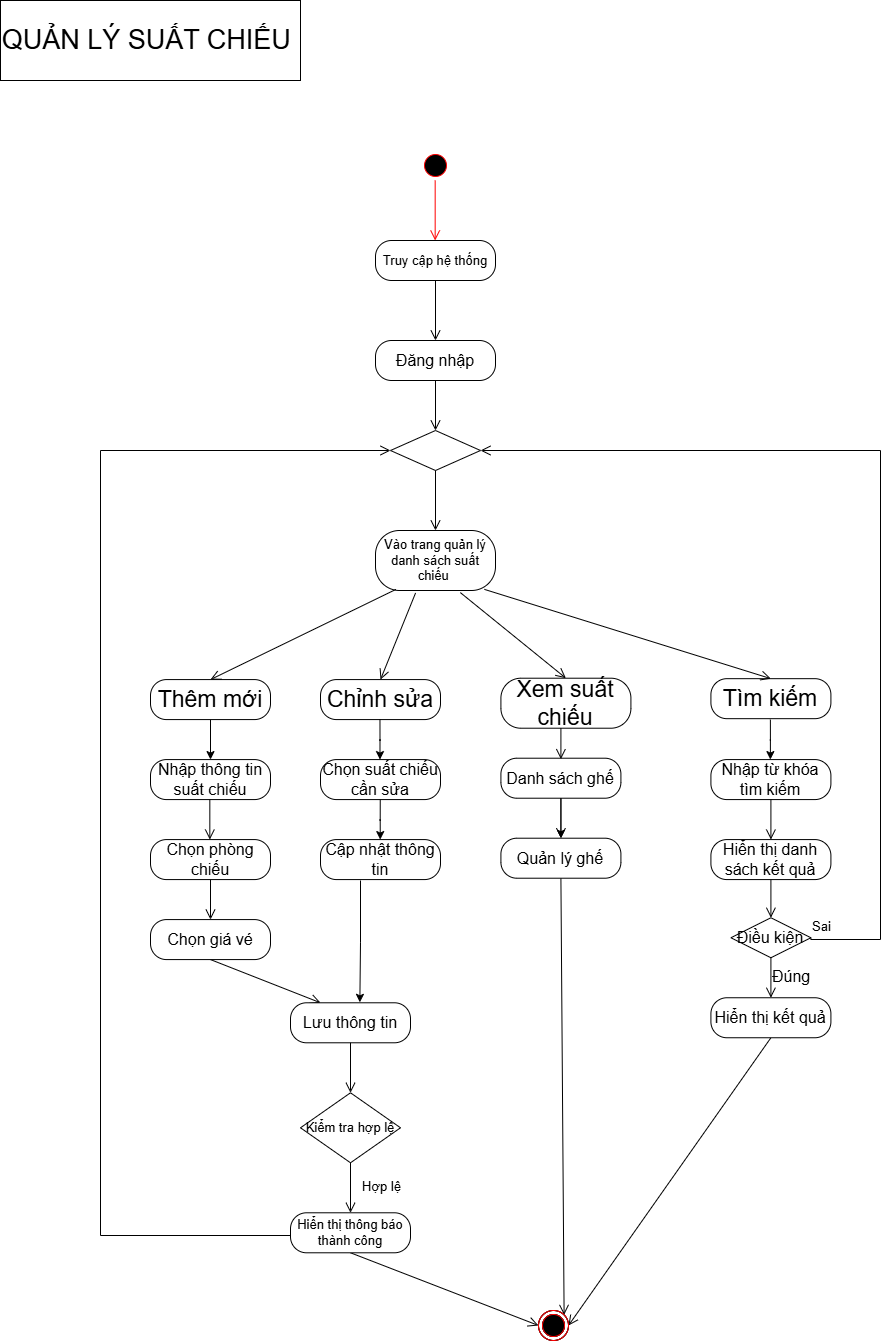

The diagram above was exported from draw.io. Its source (the exported page's mxGraphModel, read from the mxfile embedded in the PNG):
<mxGraphModel dx="707" dy="384" grid="1" gridSize="10" guides="1" tooltips="1" connect="1" arrows="1" fold="1" page="1" pageScale="1" pageWidth="827" pageHeight="1169" math="0" shadow="0">
  <root>
    <mxCell id="0" />
    <mxCell id="1" parent="0" />
    <mxCell id="NqYg2Fk48nRHr9zphMgM-2" parent="1" style="html=1;whiteSpace=wrap;fontSize=23;" value="&lt;font style=&quot;font-size: 27px;&quot;&gt;QUẢN LÝ SUẤT CHIẾU&amp;nbsp;&lt;/font&gt;" vertex="1">
      <mxGeometry height="80" width="300" x="430" y="120" as="geometry" />
    </mxCell>
    <mxCell id="NqYg2Fk48nRHr9zphMgM-3" parent="1" style="rounded=1;whiteSpace=wrap;html=1;arcSize=40;fontSize=13;" value="Truy cập hệ thống" vertex="1">
      <mxGeometry height="40" width="120" x="805" y="360" as="geometry" />
    </mxCell>
    <mxCell id="NqYg2Fk48nRHr9zphMgM-4" edge="1" parent="1" source="NqYg2Fk48nRHr9zphMgM-3" style="edgeStyle=orthogonalEdgeStyle;html=1;verticalAlign=bottom;endArrow=open;endSize=8;rounded=0;exitX=0.5;exitY=1;exitDx=0;exitDy=0;fontSize=13;" target="NqYg2Fk48nRHr9zphMgM-5" value="">
      <mxGeometry relative="1" as="geometry">
        <mxPoint x="865" y="500" as="targetPoint" />
      </mxGeometry>
    </mxCell>
    <mxCell id="NqYg2Fk48nRHr9zphMgM-5" parent="1" style="rounded=1;whiteSpace=wrap;html=1;arcSize=40;fontSize=13;" value="&lt;font style=&quot;font-size: 16px;&quot;&gt;Đăng nhập&lt;/font&gt;" vertex="1">
      <mxGeometry height="40" width="120" x="805" y="460" as="geometry" />
    </mxCell>
    <mxCell id="NqYg2Fk48nRHr9zphMgM-6" edge="1" parent="1" source="NqYg2Fk48nRHr9zphMgM-5" style="edgeStyle=orthogonalEdgeStyle;html=1;verticalAlign=bottom;endArrow=open;endSize=8;rounded=0;exitX=0.5;exitY=1;exitDx=0;exitDy=0;entryX=0.5;entryY=0;entryDx=0;entryDy=0;fontSize=13;" target="NqYg2Fk48nRHr9zphMgM-7" value="">
      <mxGeometry relative="1" as="geometry">
        <mxPoint x="865" y="640" as="targetPoint" />
      </mxGeometry>
    </mxCell>
    <mxCell id="NqYg2Fk48nRHr9zphMgM-7" parent="1" style="rhombus;whiteSpace=wrap;html=1;fontSize=13;" value="" vertex="1">
      <mxGeometry height="40" width="90" x="820" y="550" as="geometry" />
    </mxCell>
    <mxCell id="NqYg2Fk48nRHr9zphMgM-8" edge="1" parent="1" source="NqYg2Fk48nRHr9zphMgM-7" style="edgeStyle=orthogonalEdgeStyle;html=1;align=left;verticalAlign=top;endArrow=open;endSize=8;rounded=0;entryX=0.5;entryY=0;entryDx=0;entryDy=0;fontSize=13;" target="NqYg2Fk48nRHr9zphMgM-9" value="">
      <mxGeometry relative="1" x="-1" as="geometry">
        <Array as="points" />
        <mxPoint x="865" y="740" as="targetPoint" />
      </mxGeometry>
    </mxCell>
    <mxCell id="NqYg2Fk48nRHr9zphMgM-9" parent="1" style="rounded=1;whiteSpace=wrap;html=1;arcSize=40;fontSize=13;" value="Vào trang quản lý danh sách suất chiếu&amp;nbsp;" vertex="1">
      <mxGeometry height="60" width="120" x="805" y="650" as="geometry" />
    </mxCell>
    <mxCell id="NqYg2Fk48nRHr9zphMgM-10" edge="1" parent="1" source="NqYg2Fk48nRHr9zphMgM-11" style="edgeStyle=orthogonalEdgeStyle;rounded=0;orthogonalLoop=1;jettySize=auto;html=1;fontSize=16;" target="NqYg2Fk48nRHr9zphMgM-25" value="">
      <mxGeometry relative="1" as="geometry" />
    </mxCell>
    <mxCell id="NqYg2Fk48nRHr9zphMgM-11" parent="1" style="rounded=1;whiteSpace=wrap;html=1;arcSize=40;fontSize=23;" value="Thêm mới" vertex="1">
      <mxGeometry height="40" width="120" x="580" y="799.08" as="geometry" />
    </mxCell>
    <mxCell id="NqYg2Fk48nRHr9zphMgM-12" edge="1" parent="1" source="NqYg2Fk48nRHr9zphMgM-28" style="html=1;verticalAlign=bottom;endArrow=open;endSize=8;rounded=0;exitX=0.5;exitY=1;exitDx=0;exitDy=0;entryX=0.25;entryY=0;entryDx=0;entryDy=0;fontSize=16;" target="NqYg2Fk48nRHr9zphMgM-46" value="">
      <mxGeometry relative="1" as="geometry">
        <mxPoint x="470" y="1240" as="sourcePoint" />
        <mxPoint x="480.1500000000001" y="1271.095" as="targetPoint" />
      </mxGeometry>
    </mxCell>
    <mxCell id="NqYg2Fk48nRHr9zphMgM-13" parent="1" style="rounded=1;whiteSpace=wrap;html=1;arcSize=40;fontSize=23;" value="Chỉnh sửa" vertex="1">
      <mxGeometry height="40" width="120" x="750" y="799.08" as="geometry" />
    </mxCell>
    <mxCell id="NqYg2Fk48nRHr9zphMgM-14" parent="1" style="rounded=1;whiteSpace=wrap;html=1;arcSize=40;fontSize=23;" value="&lt;div&gt;&lt;font&gt;Xem suất chiếu&lt;/font&gt;&lt;/div&gt;" vertex="1">
      <mxGeometry height="50" width="130" x="930.41" y="797.71" as="geometry" />
    </mxCell>
    <mxCell id="NqYg2Fk48nRHr9zphMgM-15" parent="1" style="rounded=1;whiteSpace=wrap;html=1;arcSize=40;fontSize=23;" value="Tìm kiếm" vertex="1">
      <mxGeometry height="40" width="120" x="1140.41" y="798.17" as="geometry" />
    </mxCell>
    <mxCell id="NqYg2Fk48nRHr9zphMgM-16" edge="1" parent="1" source="NqYg2Fk48nRHr9zphMgM-9" style="html=1;verticalAlign=bottom;endArrow=open;endSize=8;rounded=0;entryX=0.5;entryY=0;entryDx=0;entryDy=0;exitX=0.17;exitY=0.982;exitDx=0;exitDy=0;exitPerimeter=0;fontSize=13;" target="NqYg2Fk48nRHr9zphMgM-11" value="">
      <mxGeometry relative="1" as="geometry">
        <mxPoint x="917.7200000000003" y="706.94" as="sourcePoint" />
        <mxPoint x="970" y="870" as="targetPoint" />
      </mxGeometry>
    </mxCell>
    <mxCell id="NqYg2Fk48nRHr9zphMgM-17" edge="1" parent="1" source="NqYg2Fk48nRHr9zphMgM-9" style="html=1;verticalAlign=bottom;endArrow=open;endSize=8;rounded=0;entryX=0.5;entryY=0;entryDx=0;entryDy=0;exitX=0.334;exitY=1.041;exitDx=0;exitDy=0;fontSize=13;exitPerimeter=0;" target="NqYg2Fk48nRHr9zphMgM-13" value="">
      <mxGeometry relative="1" as="geometry">
        <mxPoint x="940.04" y="710" as="sourcePoint" />
        <mxPoint x="850" y="900" as="targetPoint" />
      </mxGeometry>
    </mxCell>
    <mxCell id="NqYg2Fk48nRHr9zphMgM-18" edge="1" parent="1" source="NqYg2Fk48nRHr9zphMgM-9" style="html=1;verticalAlign=bottom;endArrow=open;endSize=8;rounded=0;entryX=0.5;entryY=0;entryDx=0;entryDy=0;exitX=0.707;exitY=1.035;exitDx=0;exitDy=0;exitPerimeter=0;fontSize=13;" target="NqYg2Fk48nRHr9zphMgM-14" value="">
      <mxGeometry relative="1" as="geometry">
        <mxPoint x="782.33" y="710.1099999999999" as="sourcePoint" />
        <mxPoint x="690.41" y="917.71" as="targetPoint" />
      </mxGeometry>
    </mxCell>
    <mxCell id="NqYg2Fk48nRHr9zphMgM-19" edge="1" parent="1" source="NqYg2Fk48nRHr9zphMgM-9" style="html=1;verticalAlign=bottom;endArrow=open;endSize=8;rounded=0;entryX=0.5;entryY=0;entryDx=0;entryDy=0;exitX=0.907;exitY=0.981;exitDx=0;exitDy=0;exitPerimeter=0;fontSize=13;" target="NqYg2Fk48nRHr9zphMgM-15" value="">
      <mxGeometry relative="1" as="geometry">
        <mxPoint x="814.4899999999999" y="703.8700000000001" as="sourcePoint" />
        <mxPoint x="1033.4099999999999" y="946.71" as="targetPoint" />
      </mxGeometry>
    </mxCell>
    <mxCell id="NqYg2Fk48nRHr9zphMgM-20" edge="1" parent="1" source="NqYg2Fk48nRHr9zphMgM-43" style="html=1;verticalAlign=bottom;endArrow=open;endSize=8;rounded=0;entryX=1;entryY=0;entryDx=0;entryDy=0;exitX=0.5;exitY=1;exitDx=0;exitDy=0;fontSize=13;" target="NqYg2Fk48nRHr9zphMgM-23" value="">
      <mxGeometry relative="1" as="geometry">
        <mxPoint x="1030" y="1600" as="sourcePoint" />
        <mxPoint x="1030" y="1660" as="targetPoint" />
      </mxGeometry>
    </mxCell>
    <mxCell id="NqYg2Fk48nRHr9zphMgM-21" edge="1" parent="1" source="NqYg2Fk48nRHr9zphMgM-34" style="edgeStyle=orthogonalEdgeStyle;html=1;align=left;verticalAlign=bottom;endArrow=open;endSize=8;rounded=0;entryX=1;entryY=0.5;entryDx=0;entryDy=0;exitX=1;exitY=0.5;exitDx=0;exitDy=0;fontSize=13;" target="NqYg2Fk48nRHr9zphMgM-7" value="Sai">
      <mxGeometry relative="1" x="-1" as="geometry">
        <Array as="points">
          <mxPoint x="1310" y="1059" />
          <mxPoint x="1310" y="570" />
        </Array>
        <mxPoint x="1500" y="1140" as="sourcePoint" />
        <mxPoint x="1300.0000000000005" y="410" as="targetPoint" />
      </mxGeometry>
    </mxCell>
    <mxCell id="NqYg2Fk48nRHr9zphMgM-22" edge="1" parent="1" source="NqYg2Fk48nRHr9zphMgM-36" style="html=1;verticalAlign=bottom;endArrow=open;endSize=8;rounded=0;entryX=1;entryY=0.5;entryDx=0;entryDy=0;exitX=0.5;exitY=1;exitDx=0;exitDy=0;fontSize=13;" target="NqYg2Fk48nRHr9zphMgM-23" value="">
      <mxGeometry relative="1" as="geometry">
        <mxPoint x="1200" y="1700" as="sourcePoint" />
        <mxPoint x="1200" y="1760" as="targetPoint" />
      </mxGeometry>
    </mxCell>
    <mxCell id="NqYg2Fk48nRHr9zphMgM-23" parent="1" style="ellipse;html=1;shape=endState;fontSize=13;" value="" vertex="1">
      <mxGeometry height="30" width="30" x="968" y="1430" as="geometry" />
    </mxCell>
    <mxCell id="NqYg2Fk48nRHr9zphMgM-24" edge="1" parent="1" source="NqYg2Fk48nRHr9zphMgM-51" style="html=1;verticalAlign=bottom;endArrow=open;endSize=8;rounded=0;entryX=0;entryY=0.5;entryDx=0;entryDy=0;exitX=0.5;exitY=1;exitDx=0;exitDy=0;fontSize=13;" target="NqYg2Fk48nRHr9zphMgM-23" value="">
      <mxGeometry relative="1" as="geometry">
        <mxPoint x="680" y="1530" as="sourcePoint" />
        <mxPoint x="690" y="1760" as="targetPoint" />
      </mxGeometry>
    </mxCell>
    <mxCell id="NqYg2Fk48nRHr9zphMgM-25" parent="1" style="rounded=1;whiteSpace=wrap;html=1;arcSize=40;fontSize=16;" value="Nhập thông tin suất chiếu" vertex="1">
      <mxGeometry height="40" width="120" x="580" y="879.08" as="geometry" />
    </mxCell>
    <mxCell id="NqYg2Fk48nRHr9zphMgM-26" parent="1" style="rounded=1;whiteSpace=wrap;html=1;arcSize=40;fontSize=16;" value="Chọn phòng chiếu" vertex="1">
      <mxGeometry height="40" width="120" x="580" y="959.0799999999999" as="geometry" />
    </mxCell>
    <mxCell id="NqYg2Fk48nRHr9zphMgM-27" edge="1" parent="1" source="NqYg2Fk48nRHr9zphMgM-26" style="edgeStyle=orthogonalEdgeStyle;html=1;verticalAlign=bottom;endArrow=open;endSize=8;rounded=0;fontSize=16;" target="NqYg2Fk48nRHr9zphMgM-28" value="">
      <mxGeometry relative="1" as="geometry">
        <mxPoint x="640" y="1119.08" as="targetPoint" />
      </mxGeometry>
    </mxCell>
    <mxCell id="NqYg2Fk48nRHr9zphMgM-28" parent="1" style="rounded=1;whiteSpace=wrap;html=1;arcSize=40;fontSize=16;" value="Chọn giá vé" vertex="1">
      <mxGeometry height="40" width="120" x="580" y="1039.0799999999997" as="geometry" />
    </mxCell>
    <mxCell id="NqYg2Fk48nRHr9zphMgM-29" parent="1" style="rounded=1;whiteSpace=wrap;html=1;arcSize=40;fontSize=16;" value="Chọn suất chiếu cần sửa" vertex="1">
      <mxGeometry height="40" width="120" x="750" y="879.08" as="geometry" />
    </mxCell>
    <mxCell id="NqYg2Fk48nRHr9zphMgM-30" edge="1" parent="1" style="edgeStyle=orthogonalEdgeStyle;rounded=0;orthogonalLoop=1;jettySize=auto;html=1;fontSize=16;" value="">
      <mxGeometry relative="1" as="geometry">
        <mxPoint x="809.47" y="839.08" as="sourcePoint" />
        <mxPoint x="809.47" y="879.08" as="targetPoint" />
      </mxGeometry>
    </mxCell>
    <mxCell id="NqYg2Fk48nRHr9zphMgM-31" parent="1" style="rounded=1;whiteSpace=wrap;html=1;arcSize=40;fontSize=16;" value="Cập nhật thông tin" vertex="1">
      <mxGeometry height="40" width="120" x="750" y="959.0799999999999" as="geometry" />
    </mxCell>
    <mxCell id="NqYg2Fk48nRHr9zphMgM-32" parent="1" style="rounded=1;whiteSpace=wrap;html=1;arcSize=40;fontSize=16;" value="Nhập từ khóa tìm kiếm" vertex="1">
      <mxGeometry height="40" width="120" x="1140.41" y="879.0799999999999" as="geometry" />
    </mxCell>
    <mxCell id="NqYg2Fk48nRHr9zphMgM-33" edge="1" parent="1" style="edgeStyle=orthogonalEdgeStyle;html=1;verticalAlign=bottom;endArrow=open;endSize=8;rounded=0;entryX=0.5;entryY=0;entryDx=0;entryDy=0;fontSize=16;" target="NqYg2Fk48nRHr9zphMgM-34" value="">
      <mxGeometry relative="1" as="geometry">
        <mxPoint x="1200.4100000000005" y="997.25" as="sourcePoint" />
        <mxPoint x="1200.41" y="1057.25" as="targetPoint" />
      </mxGeometry>
    </mxCell>
    <mxCell id="NqYg2Fk48nRHr9zphMgM-34" parent="1" style="rhombus;whiteSpace=wrap;html=1;fontSize=16;" value="Điều kiện" vertex="1">
      <mxGeometry height="40" width="80" x="1160.41" y="1037.25" as="geometry" />
    </mxCell>
    <mxCell id="NqYg2Fk48nRHr9zphMgM-35" edge="1" parent="1" source="NqYg2Fk48nRHr9zphMgM-34" style="edgeStyle=orthogonalEdgeStyle;html=1;align=left;verticalAlign=top;endArrow=open;endSize=8;rounded=0;entryX=0.5;entryY=0;entryDx=0;entryDy=0;fontSize=16;" target="NqYg2Fk48nRHr9zphMgM-36" value="">
      <mxGeometry relative="1" x="-1" as="geometry">
        <mxPoint x="1200.41" y="1157.2500000000002" as="targetPoint" />
      </mxGeometry>
    </mxCell>
    <mxCell id="NqYg2Fk48nRHr9zphMgM-36" parent="1" style="rounded=1;whiteSpace=wrap;html=1;arcSize=40;fontSize=16;" value="Hiển thị kết quả" vertex="1">
      <mxGeometry height="40" width="120" x="1140.41" y="1117.2500000000002" as="geometry" />
    </mxCell>
    <mxCell id="NqYg2Fk48nRHr9zphMgM-37" edge="1" parent="1" style="edgeStyle=orthogonalEdgeStyle;rounded=0;orthogonalLoop=1;jettySize=auto;html=1;fontSize=16;" value="">
      <mxGeometry relative="1" as="geometry">
        <mxPoint x="1199.88" y="839.0799999999999" as="sourcePoint" />
        <mxPoint x="1199.88" y="879.0799999999999" as="targetPoint" />
      </mxGeometry>
    </mxCell>
    <mxCell id="NqYg2Fk48nRHr9zphMgM-38" edge="1" parent="1" style="edgeStyle=orthogonalEdgeStyle;html=1;verticalAlign=bottom;endArrow=open;endSize=8;rounded=0;fontSize=16;" value="">
      <mxGeometry relative="1" as="geometry">
        <mxPoint x="1200.41" y="919.0799999999999" as="sourcePoint" />
        <mxPoint x="1200.41" y="959.0799999999999" as="targetPoint" />
      </mxGeometry>
    </mxCell>
    <mxCell id="NqYg2Fk48nRHr9zphMgM-39" parent="1" style="rounded=1;whiteSpace=wrap;html=1;arcSize=40;fontSize=16;" value="Hiển thị danh sách kết quả" vertex="1">
      <mxGeometry height="40" width="120" x="1140.41" y="959.0799999999999" as="geometry" />
    </mxCell>
    <mxCell id="NqYg2Fk48nRHr9zphMgM-40" edge="1" parent="1" source="NqYg2Fk48nRHr9zphMgM-41" style="edgeStyle=orthogonalEdgeStyle;rounded=0;orthogonalLoop=1;jettySize=auto;html=1;fontSize=16;" target="NqYg2Fk48nRHr9zphMgM-43" value="">
      <mxGeometry relative="1" as="geometry" />
    </mxCell>
    <mxCell id="NqYg2Fk48nRHr9zphMgM-41" parent="1" style="rounded=1;whiteSpace=wrap;html=1;arcSize=40;fontSize=16;" value="Danh sách ghế" vertex="1">
      <mxGeometry height="40" width="120" x="930.41" y="877.71" as="geometry" />
    </mxCell>
    <mxCell id="NqYg2Fk48nRHr9zphMgM-42" edge="1" parent="1" source="NqYg2Fk48nRHr9zphMgM-41" style="edgeStyle=orthogonalEdgeStyle;html=1;verticalAlign=bottom;endArrow=open;endSize=8;rounded=0;fontSize=16;" value="">
      <mxGeometry relative="1" as="geometry">
        <mxPoint x="990.41" y="957.71" as="targetPoint" />
      </mxGeometry>
    </mxCell>
    <mxCell id="NqYg2Fk48nRHr9zphMgM-43" parent="1" style="rounded=1;whiteSpace=wrap;html=1;arcSize=40;fontSize=16;" value="Quản lý ghế" vertex="1">
      <mxGeometry height="40" width="120" x="930.41" y="957.71" as="geometry" />
    </mxCell>
    <mxCell id="NqYg2Fk48nRHr9zphMgM-44" edge="1" parent="1" style="edgeStyle=orthogonalEdgeStyle;html=1;verticalAlign=bottom;endArrow=open;endSize=8;rounded=0;fontSize=16;" value="">
      <mxGeometry relative="1" as="geometry">
        <mxPoint x="990.41" y="847.71" as="sourcePoint" />
        <mxPoint x="990.41" y="878.6199999999999" as="targetPoint" />
      </mxGeometry>
    </mxCell>
    <mxCell id="NqYg2Fk48nRHr9zphMgM-45" parent="1" style="text;whiteSpace=wrap;html=1;fontSize=16;" value="&lt;span style=&quot;text-wrap-mode: nowrap; background-color: rgb(255, 255, 255);&quot;&gt;Đúng&lt;/span&gt;" vertex="1">
      <mxGeometry height="40" width="70" x="1200.41" y="1080" as="geometry" />
    </mxCell>
    <mxCell id="NqYg2Fk48nRHr9zphMgM-46" parent="1" style="rounded=1;whiteSpace=wrap;html=1;arcSize=40;fontSize=16;" value="Lưu thông tin" vertex="1">
      <mxGeometry height="40" width="120" x="720" y="1122.29" as="geometry" />
    </mxCell>
    <mxCell id="NqYg2Fk48nRHr9zphMgM-47" edge="1" parent="1" style="edgeStyle=orthogonalEdgeStyle;html=1;verticalAlign=bottom;endArrow=open;endSize=8;rounded=0;fontSize=16;" value="">
      <mxGeometry relative="1" as="geometry">
        <mxPoint x="639.3299999999999" y="919.08" as="sourcePoint" />
        <mxPoint x="639.3299999999999" y="959.0799999999999" as="targetPoint" />
      </mxGeometry>
    </mxCell>
    <mxCell id="NqYg2Fk48nRHr9zphMgM-48" edge="1" parent="1" style="edgeStyle=orthogonalEdgeStyle;rounded=0;orthogonalLoop=1;jettySize=auto;html=1;fontSize=16;" value="">
      <mxGeometry relative="1" as="geometry">
        <mxPoint x="809.74" y="919.08" as="sourcePoint" />
        <mxPoint x="809.74" y="959.0799999999999" as="targetPoint" />
      </mxGeometry>
    </mxCell>
    <mxCell id="NqYg2Fk48nRHr9zphMgM-49" edge="1" parent="1" style="edgeStyle=orthogonalEdgeStyle;rounded=0;orthogonalLoop=1;jettySize=auto;html=1;entryX=0.578;entryY=-0.011;entryDx=0;entryDy=0;entryPerimeter=0;fontSize=16;" target="NqYg2Fk48nRHr9zphMgM-46" value="">
      <mxGeometry relative="1" as="geometry">
        <mxPoint x="790" y="1000" as="sourcePoint" />
        <mxPoint x="789.55" y="1120" as="targetPoint" />
      </mxGeometry>
    </mxCell>
    <mxCell id="NqYg2Fk48nRHr9zphMgM-50" edge="1" parent="1" source="NqYg2Fk48nRHr9zphMgM-53" style="edgeStyle=orthogonalEdgeStyle;html=1;verticalAlign=bottom;endArrow=open;endSize=8;rounded=0;entryX=0.5;entryY=0;entryDx=0;entryDy=0;entryPerimeter=0;fontSize=13;" target="NqYg2Fk48nRHr9zphMgM-51" value="">
      <mxGeometry relative="1" as="geometry">
        <mxPoint x="780" y="1372.29" as="targetPoint" />
      </mxGeometry>
    </mxCell>
    <mxCell id="NqYg2Fk48nRHr9zphMgM-51" parent="1" style="rounded=1;whiteSpace=wrap;html=1;arcSize=40;fontSize=13;" value="Hiển thị thông báo thành công" vertex="1">
      <mxGeometry height="40" width="120" x="720" y="1332.29" as="geometry" />
    </mxCell>
    <mxCell id="NqYg2Fk48nRHr9zphMgM-52" edge="1" parent="1" style="edgeStyle=orthogonalEdgeStyle;html=1;verticalAlign=bottom;endArrow=open;endSize=8;rounded=0;fontSize=13;" target="NqYg2Fk48nRHr9zphMgM-53" value="">
      <mxGeometry relative="1" as="geometry">
        <mxPoint x="780" y="1162.29" as="sourcePoint" />
        <mxPoint x="780" y="1372.29" as="targetPoint" />
      </mxGeometry>
    </mxCell>
    <mxCell id="NqYg2Fk48nRHr9zphMgM-53" parent="1" style="rhombus;whiteSpace=wrap;html=1;fontSize=13;" value="Kiểm tra hợp lệ" vertex="1">
      <mxGeometry height="70" width="100" x="730" y="1212.29" as="geometry" />
    </mxCell>
    <mxCell id="NqYg2Fk48nRHr9zphMgM-54" parent="1" style="text;whiteSpace=wrap;html=1;fontSize=13;" value="&lt;span style=&quot;text-wrap-mode: nowrap; background-color: rgb(255, 255, 255);&quot;&gt;Hợp lệ&lt;/span&gt;" vertex="1">
      <mxGeometry height="40" width="50" x="790" y="1292.29" as="geometry" />
    </mxCell>
    <mxCell id="NqYg2Fk48nRHr9zphMgM-55" edge="1" parent="1" source="NqYg2Fk48nRHr9zphMgM-51" style="edgeStyle=orthogonalEdgeStyle;html=1;verticalAlign=bottom;endArrow=open;endSize=8;rounded=0;exitX=0;exitY=0.5;exitDx=0;exitDy=0;entryX=0;entryY=0.5;entryDx=0;entryDy=0;fontSize=13;" target="NqYg2Fk48nRHr9zphMgM-7" value="">
      <mxGeometry relative="1" as="geometry">
        <Array as="points">
          <mxPoint x="720" y="1355" />
          <mxPoint x="530" y="1355" />
          <mxPoint x="530" y="570" />
        </Array>
        <mxPoint x="616" y="1355" as="sourcePoint" />
        <mxPoint x="790" y="580" as="targetPoint" />
      </mxGeometry>
    </mxCell>
    <mxCell id="NqYg2Fk48nRHr9zphMgM-56" parent="1" style="ellipse;html=1;shape=endState;fillColor=strokeColor;" value="" vertex="1">
      <mxGeometry height="30" width="30" x="968" y="1430" as="geometry" />
    </mxCell>
    <mxCell id="NqYg2Fk48nRHr9zphMgM-57" parent="1" style="ellipse;html=1;shape=startState;fillColor=#000000;strokeColor=#ff0000;" value="" vertex="1">
      <mxGeometry height="30" width="30" x="850" y="270" as="geometry" />
    </mxCell>
    <mxCell id="NqYg2Fk48nRHr9zphMgM-58" parent="1" style="ellipse;html=1;shape=endState;fillColor=#000000;strokeColor=#ff0000;" value="" vertex="1">
      <mxGeometry height="30" width="30" x="968" y="1430" as="geometry" />
    </mxCell>
    <mxCell id="NqYg2Fk48nRHr9zphMgM-59" edge="1" parent="1" style="edgeStyle=orthogonalEdgeStyle;html=1;verticalAlign=bottom;endArrow=open;endSize=8;strokeColor=#ff0000;rounded=0;" value="">
      <mxGeometry relative="1" as="geometry">
        <mxPoint x="864.6700000000001" y="300" as="sourcePoint" />
        <mxPoint x="864.6700000000001" y="360" as="targetPoint" />
      </mxGeometry>
    </mxCell>
  </root>
</mxGraphModel>